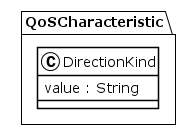

The diagram above was rendered by PlantUML. Its source (embedded in the PNG):
@startuml
!theme plain
package QoSCharacteristic {
class DirectionKind {
	 value : String
}
}
@enduml